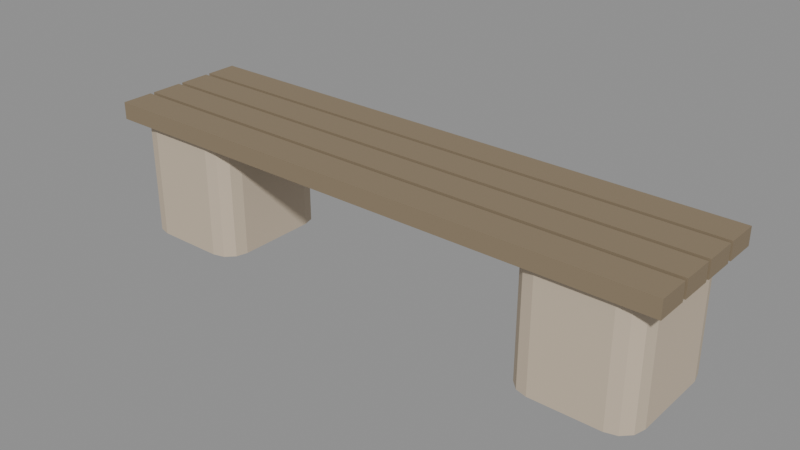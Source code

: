 # Source: city_bench.blend  (saved by Blender 5.4.6; exported with 4.5.12 LTS)
import bpy
from mathutils import Matrix  # noqa: F401  (used for matrix-valued properties, if any)

bpy.ops.wm.read_factory_settings(use_empty=True)
scene = bpy.context.scene
scene.name = 'CityBenchAsset'

# ---- collections
col_stubby_citybench = bpy.data.collections.new('STUBBY_CityBench'); scene.collection.children.link(col_stubby_citybench)

# ---- materials (node trees are filled in below, after node groups)
mat_city_stone = bpy.data.materials.new('City_Stone')
mat_city_stone.use_backface_culling = True
mat_city_stone.diffuse_color = (0.5841, 0.4851, 0.3663, 1.0)
mat_city_timber = bpy.data.materials.new('City_Timber')
mat_city_timber.use_backface_culling = True
mat_city_timber.diffuse_color = (0.2542, 0.1946, 0.1221, 1.0)

# ---- material node trees
mat_city_stone.use_nodes = True; mat_city_stone.node_tree.nodes.clear()
_N = mat_city_stone.node_tree.nodes; _L = mat_city_stone.node_tree.links
n0 = _N.new('ShaderNodeBsdfPrincipled'); n0.name = 'Principled BSDF'; n0.location = (-200, 100)
n0.inputs[0].default_value = (0.5841, 0.4851, 0.3663, 1.0)
n0.inputs[2].default_value = 0.85
n0.inputs[10].default_value = 0.005
n1 = _N.new('ShaderNodeOutputMaterial'); n1.name = 'Material Output'; n1.location = (200, 100)
_L.new(n0.outputs[0], n1.inputs[0])
n1.is_active_output = True
mat_city_timber.use_nodes = True; mat_city_timber.node_tree.nodes.clear()
_N = mat_city_timber.node_tree.nodes; _L = mat_city_timber.node_tree.links
n0 = _N.new('ShaderNodeBsdfPrincipled'); n0.name = 'Principled BSDF'; n0.location = (-200, 100)
n0.inputs[0].default_value = (0.2542, 0.1946, 0.1221, 1.0)
n0.inputs[2].default_value = 0.75
n0.inputs[10].default_value = 0.005
n1 = _N.new('ShaderNodeOutputMaterial'); n1.name = 'Material Output'; n1.location = (200, 100)
_L.new(n0.outputs[0], n1.inputs[0])
n1.is_active_output = True

# ---- meshes
me_citybench_block_0_75 = bpy.data.meshes.new('CityBench_Block-0.75')
me_citybench_block_0_75.from_pydata([(-0.63, -0.22, 0.0), (-0.59, -0.2093, 0.0), (-0.5607, -0.18, 0.0), (-0.55, -0.14, 0.0), (-0.55, 0.14, 0.0), (-0.5607, 0.18, 0.0), (-0.59, 0.2093, 0.0), (-0.63, 0.22, 0.0), (-0.87, 0.22, 0.0), (-0.91, 0.2093, 0.0), (-0.9393, 0.18, 0.0), (-0.95, 0.14, 0.0), (-0.95, -0.14, 0.0), (-0.9393, -0.18, 0.0), (-0.91, -0.2093, 0.0), (-0.87, -0.22, 0.0), (-0.63, -0.22, 0.4), (-0.59, -0.2093, 0.4), (-0.5607, -0.18, 0.4), (-0.55, -0.14, 0.4), (-0.55, 0.14, 0.4), (-0.5607, 0.18, 0.4), (-0.59, 0.2093, 0.4), (-0.63, 0.22, 0.4), (-0.87, 0.22, 0.4), (-0.91, 0.2093, 0.4), (-0.9393, 0.18, 0.4), (-0.95, 0.14, 0.4), (-0.95, -0.14, 0.4), (-0.9393, -0.18, 0.4), (-0.91, -0.2093, 0.4), (-0.87, -0.22, 0.4)], [], [(15, 14, 13, 12, 11, 10, 9, 8, 7, 6, 5, 4, 3, 2, 1, 0), (16, 17, 18, 19, 20, 21, 22, 23, 24, 25, 26, 27, 28, 29, 30, 31), (0, 1, 17, 16), (1, 2, 18, 17), (2, 3, 19, 18), (3, 4, 20, 19), (4, 5, 21, 20), (5, 6, 22, 21), (6, 7, 23, 22), (7, 8, 24, 23), (8, 9, 25, 24), (9, 10, 26, 25), (10, 11, 27, 26), (11, 12, 28, 27), (12, 13, 29, 28), (13, 14, 30, 29), (14, 15, 31, 30), (15, 0, 16, 31)])
_uv = me_citybench_block_0_75.uv_layers.new(name='UVMap')
_uv.uv.foreach_set('vector', [-0.87, -0.22, -0.91, -0.2093, -0.9393, -0.18, -0.95, -0.14, -0.95, 0.14, -0.9393, 0.18, -0.91, 0.2093, -0.87, 0.22, -0.63, 0.22, -0.59, 0.2093, -0.5607, 0.18, -0.55, 0.14, -0.55, -0.14, -0.5607, -0.18, -0.59, -0.2093, -0.63, -0.22, -0.63, -0.22, -0.59, -0.2093, -0.5607, -0.18, -0.55, -0.14, -0.55, 0.14, -0.5607, 0.18, -0.59, 0.2093, -0.63, 0.22, -0.87, 0.22, -0.91, 0.2093, -0.9393, 0.18, -0.95, 0.14, -0.95, -0.14, -0.9393, -0.18, -0.91, -0.2093, -0.87, -0.22, -0.63, 0.0, -0.59, 0.0, -0.59, 0.4, -0.63, 0.4, -0.59, 0.0, -0.5607, 0.0, -0.5607, 0.4, -0.59, 0.4, -0.18, 0.0, -0.14, 0.0, -0.14, 0.4, -0.18, 0.4, -0.14, 0.0, 0.14, 0.0, 0.14, 0.4, -0.14, 0.4, 0.14, 0.0, 0.18, 0.0, 0.18, 0.4, 0.14, 0.4, -0.5607, 0.0, -0.59, 0.0, -0.59, 0.4, -0.5607, 0.4, -0.59, 0.0, -0.63, 0.0, -0.63, 0.4, -0.59, 0.4, -0.63, 0.0, -0.87, 0.0, -0.87, 0.4, -0.63, 0.4, -0.87, 0.0, -0.91, 0.0, -0.91, 0.4, -0.87, 0.4, -0.91, 0.0, -0.9393, 0.0, -0.9393, 0.4, -0.91, 0.4, 0.18, 0.0, 0.14, 0.0, 0.14, 0.4, 0.18, 0.4, 0.14, 0.0, -0.14, 0.0, -0.14, 0.4, 0.14, 0.4, -0.14, 0.0, -0.18, 0.0, -0.18, 0.4, -0.14, 0.4, -0.9393, 0.0, -0.91, 0.0, -0.91, 0.4, -0.9393, 0.4, -0.91, 0.0, -0.87, 0.0, -0.87, 0.4, -0.91, 0.4, -0.87, 0.0, -0.63, 0.0, -0.63, 0.4, -0.87, 0.4])
me_citybench_block_0_75.materials.append(mat_city_stone)
me_citybench_block_0_75.update()
me_citybench_block0_75 = bpy.data.meshes.new('CityBench_Block0.75')
me_citybench_block0_75.from_pydata([(0.87, -0.22, 0.0), (0.91, -0.2093, 0.0), (0.9393, -0.18, 0.0), (0.95, -0.14, 0.0), (0.95, 0.14, 0.0), (0.9393, 0.18, 0.0), (0.91, 0.2093, 0.0), (0.87, 0.22, 0.0), (0.63, 0.22, 0.0), (0.59, 0.2093, 0.0), (0.5607, 0.18, 0.0), (0.55, 0.14, 0.0), (0.55, -0.14, 0.0), (0.5607, -0.18, 0.0), (0.59, -0.2093, 0.0), (0.63, -0.22, 0.0), (0.87, -0.22, 0.4), (0.91, -0.2093, 0.4), (0.9393, -0.18, 0.4), (0.95, -0.14, 0.4), (0.95, 0.14, 0.4), (0.9393, 0.18, 0.4), (0.91, 0.2093, 0.4), (0.87, 0.22, 0.4), (0.63, 0.22, 0.4), (0.59, 0.2093, 0.4), (0.5607, 0.18, 0.4), (0.55, 0.14, 0.4), (0.55, -0.14, 0.4), (0.5607, -0.18, 0.4), (0.59, -0.2093, 0.4), (0.63, -0.22, 0.4)], [], [(15, 14, 13, 12, 11, 10, 9, 8, 7, 6, 5, 4, 3, 2, 1, 0), (16, 17, 18, 19, 20, 21, 22, 23, 24, 25, 26, 27, 28, 29, 30, 31), (0, 1, 17, 16), (1, 2, 18, 17), (2, 3, 19, 18), (3, 4, 20, 19), (4, 5, 21, 20), (5, 6, 22, 21), (6, 7, 23, 22), (7, 8, 24, 23), (8, 9, 25, 24), (9, 10, 26, 25), (10, 11, 27, 26), (11, 12, 28, 27), (12, 13, 29, 28), (13, 14, 30, 29), (14, 15, 31, 30), (15, 0, 16, 31)])
_uv = me_citybench_block0_75.uv_layers.new(name='UVMap')
_uv.uv.foreach_set('vector', [0.63, -0.22, 0.59, -0.2093, 0.5607, -0.18, 0.55, -0.14, 0.55, 0.14, 0.5607, 0.18, 0.59, 0.2093, 0.63, 0.22, 0.87, 0.22, 0.91, 0.2093, 0.9393, 0.18, 0.95, 0.14, 0.95, -0.14, 0.9393, -0.18, 0.91, -0.2093, 0.87, -0.22, 0.87, -0.22, 0.91, -0.2093, 0.9393, -0.18, 0.95, -0.14, 0.95, 0.14, 0.9393, 0.18, 0.91, 0.2093, 0.87, 0.22, 0.63, 0.22, 0.59, 0.2093, 0.5607, 0.18, 0.55, 0.14, 0.55, -0.14, 0.5607, -0.18, 0.59, -0.2093, 0.63, -0.22, 0.87, 0.0, 0.91, 0.0, 0.91, 0.4, 0.87, 0.4, 0.91, 0.0, 0.9393, 0.0, 0.9393, 0.4, 0.91, 0.4, -0.18, 0.0, -0.14, 0.0, -0.14, 0.4, -0.18, 0.4, -0.14, 0.0, 0.14, 0.0, 0.14, 0.4, -0.14, 0.4, 0.14, 0.0, 0.18, 0.0, 0.18, 0.4, 0.14, 0.4, 0.9393, 0.0, 0.91, 0.0, 0.91, 0.4, 0.9393, 0.4, 0.91, 0.0, 0.87, 0.0, 0.87, 0.4, 0.91, 0.4, 0.87, 0.0, 0.63, 0.0, 0.63, 0.4, 0.87, 0.4, 0.63, 0.0, 0.59, 0.0, 0.59, 0.4, 0.63, 0.4, 0.59, 0.0, 0.5607, 0.0, 0.5607, 0.4, 0.59, 0.4, 0.18, 0.0, 0.14, 0.0, 0.14, 0.4, 0.18, 0.4, 0.14, 0.0, -0.14, 0.0, -0.14, 0.4, 0.14, 0.4, -0.14, 0.0, -0.18, 0.0, -0.18, 0.4, -0.14, 0.4, 0.5607, 0.0, 0.59, 0.0, 0.59, 0.4, 0.5607, 0.4, 0.59, 0.0, 0.63, 0.0, 0.63, 0.4, 0.59, 0.4, 0.63, 0.0, 0.87, 0.0, 0.87, 0.4, 0.63, 0.4])
me_citybench_block0_75.materials.append(mat_city_stone)
me_citybench_block0_75.update()
me_citybench_slat0 = bpy.data.meshes.new('CityBench_Slat0')
me_citybench_slat0.from_pydata([(-1.0, -0.24, 0.4), (-1.0, -0.24, 0.46), (-1.0, -0.13, 0.4), (-1.0, -0.13, 0.46), (1.0, -0.24, 0.4), (1.0, -0.24, 0.46), (1.0, -0.13, 0.4), (1.0, -0.13, 0.46)], [], [(0, 1, 3, 2), (2, 3, 7, 6), (6, 7, 5, 4), (4, 5, 1, 0), (2, 6, 4, 0), (7, 3, 1, 5)])
_uv = me_citybench_slat0.uv_layers.new(name='UVMap')
_uv.uv.foreach_set('vector', [-0.24, 0.4, -0.24, 0.46, -0.13, 0.46, -0.13, 0.4, -1.0, 0.4, -1.0, 0.46, 1.0, 0.46, 1.0, 0.4, -0.13, 0.4, -0.13, 0.46, -0.24, 0.46, -0.24, 0.4, 1.0, 0.4, 1.0, 0.46, -1.0, 0.46, -1.0, 0.4, -1.0, -0.13, 1.0, -0.13, 1.0, -0.24, -1.0, -0.24, 1.0, -0.13, -1.0, -0.13, -1.0, -0.24, 1.0, -0.24])
me_citybench_slat0.materials.append(mat_city_timber)
me_citybench_slat0.update()
me_citybench_slat1 = bpy.data.meshes.new('CityBench_Slat1')
me_citybench_slat1.from_pydata([(-1.0, -0.115, 0.4), (-1.0, -0.115, 0.46), (-1.0, -0.005, 0.4), (-1.0, -0.005, 0.46), (1.0, -0.115, 0.4), (1.0, -0.115, 0.46), (1.0, -0.005, 0.4), (1.0, -0.005, 0.46)], [], [(0, 1, 3, 2), (2, 3, 7, 6), (6, 7, 5, 4), (4, 5, 1, 0), (2, 6, 4, 0), (7, 3, 1, 5)])
_uv = me_citybench_slat1.uv_layers.new(name='UVMap')
_uv.uv.foreach_set('vector', [-0.115, 0.4, -0.115, 0.46, -0.005, 0.46, -0.005, 0.4, -1.0, 0.4, -1.0, 0.46, 1.0, 0.46, 1.0, 0.4, -0.005, 0.4, -0.005, 0.46, -0.115, 0.46, -0.115, 0.4, 1.0, 0.4, 1.0, 0.46, -1.0, 0.46, -1.0, 0.4, -1.0, -0.005, 1.0, -0.005, 1.0, -0.115, -1.0, -0.115, 1.0, -0.005, -1.0, -0.005, -1.0, -0.115, 1.0, -0.115])
me_citybench_slat1.materials.append(mat_city_timber)
me_citybench_slat1.update()
me_citybench_slat2 = bpy.data.meshes.new('CityBench_Slat2')
me_citybench_slat2.from_pydata([(-1.0, 0.01, 0.4), (-1.0, 0.01, 0.46), (-1.0, 0.12, 0.4), (-1.0, 0.12, 0.46), (1.0, 0.01, 0.4), (1.0, 0.01, 0.46), (1.0, 0.12, 0.4), (1.0, 0.12, 0.46)], [], [(0, 1, 3, 2), (2, 3, 7, 6), (6, 7, 5, 4), (4, 5, 1, 0), (2, 6, 4, 0), (7, 3, 1, 5)])
_uv = me_citybench_slat2.uv_layers.new(name='UVMap')
_uv.uv.foreach_set('vector', [0.01, 0.4, 0.01, 0.46, 0.12, 0.46, 0.12, 0.4, -1.0, 0.4, -1.0, 0.46, 1.0, 0.46, 1.0, 0.4, 0.12, 0.4, 0.12, 0.46, 0.01, 0.46, 0.01, 0.4, 1.0, 0.4, 1.0, 0.46, -1.0, 0.46, -1.0, 0.4, -1.0, 0.12, 1.0, 0.12, 1.0, 0.01, -1.0, 0.01, 1.0, 0.12, -1.0, 0.12, -1.0, 0.01, 1.0, 0.01])
me_citybench_slat2.materials.append(mat_city_timber)
me_citybench_slat2.update()
me_citybench_slat3 = bpy.data.meshes.new('CityBench_Slat3')
me_citybench_slat3.from_pydata([(-1.0, 0.135, 0.4), (-1.0, 0.135, 0.46), (-1.0, 0.245, 0.4), (-1.0, 0.245, 0.46), (1.0, 0.135, 0.4), (1.0, 0.135, 0.46), (1.0, 0.245, 0.4), (1.0, 0.245, 0.46)], [], [(0, 1, 3, 2), (2, 3, 7, 6), (6, 7, 5, 4), (4, 5, 1, 0), (2, 6, 4, 0), (7, 3, 1, 5)])
_uv = me_citybench_slat3.uv_layers.new(name='UVMap')
_uv.uv.foreach_set('vector', [0.135, 0.4, 0.135, 0.46, 0.245, 0.46, 0.245, 0.4, -1.0, 0.4, -1.0, 0.46, 1.0, 0.46, 1.0, 0.4, 0.245, 0.4, 0.245, 0.46, 0.135, 0.46, 0.135, 0.4, 1.0, 0.4, 1.0, 0.46, -1.0, 0.46, -1.0, 0.4, -1.0, 0.245, 1.0, 0.245, 1.0, 0.135, -1.0, 0.135, 1.0, 0.245, -1.0, 0.245, -1.0, 0.135, 1.0, 0.135])
me_citybench_slat3.materials.append(mat_city_timber)
me_citybench_slat3.update()

# ---- objects
ob_citybench_root = bpy.data.objects.new('CityBench_Root', None)
ob_citybench_block_0_75 = bpy.data.objects.new('CityBench_Block-0.75', me_citybench_block_0_75)
ob_citybench_block0_75 = bpy.data.objects.new('CityBench_Block0.75', me_citybench_block0_75)
ob_citybench_slat0 = bpy.data.objects.new('CityBench_Slat0', me_citybench_slat0)
ob_citybench_slat1 = bpy.data.objects.new('CityBench_Slat1', me_citybench_slat1)
ob_citybench_slat2 = bpy.data.objects.new('CityBench_Slat2', me_citybench_slat2)
ob_citybench_slat3 = bpy.data.objects.new('CityBench_Slat3', me_citybench_slat3)
ob_seat = bpy.data.objects.new('Seat', None)
ob_city_bench_lod0 = bpy.data.objects.new('city_bench_LOD0', None)

# ---- transforms, parenting, visibility, modifiers, constraints
ob_citybench_root.location = (0.0, 0.0, 0.0)
ob_citybench_block_0_75.parent = ob_city_bench_lod0
ob_citybench_block_0_75.location = (0.0, 0.0, 0.0)
ob_citybench_block0_75.parent = ob_city_bench_lod0
ob_citybench_block0_75.location = (0.0, 0.0, 0.0)
ob_citybench_slat0.parent = ob_city_bench_lod0
ob_citybench_slat0.location = (0.0, 0.0, 0.0)
ob_citybench_slat1.parent = ob_city_bench_lod0
ob_citybench_slat1.location = (0.0, 0.0, 0.0)
ob_citybench_slat2.parent = ob_city_bench_lod0
ob_citybench_slat2.location = (0.0, 0.0, 0.0)
ob_citybench_slat3.parent = ob_city_bench_lod0
ob_citybench_slat3.location = (0.0, 0.0, 0.0)
ob_seat.parent = ob_citybench_root
ob_seat.location = (0.0, 0.0, 0.46)
ob_seat.empty_display_type = 'ARROWS'
ob_seat.empty_display_size = 0.3
ob_city_bench_lod0.parent = ob_citybench_root
ob_city_bench_lod0.location = (0.0, 0.0, 0.0)

# ---- collection membership
col_stubby_citybench.objects.link(ob_citybench_root)
col_stubby_citybench.objects.link(ob_citybench_block_0_75)
col_stubby_citybench.objects.link(ob_citybench_block0_75)
col_stubby_citybench.objects.link(ob_citybench_slat0)
col_stubby_citybench.objects.link(ob_citybench_slat1)
col_stubby_citybench.objects.link(ob_citybench_slat2)
col_stubby_citybench.objects.link(ob_citybench_slat3)
col_stubby_citybench.objects.link(ob_seat)
col_stubby_citybench.objects.link(ob_city_bench_lod0)

# ---- scene / render settings (as saved in the file)
scene.frame_start = 1; scene.frame_end = 250; scene.frame_set(1)
scene.render.engine = 'BLENDER_EEVEE_NEXT'
scene.render.image_settings.exr_codec = 'NONE'
scene.render.use_bake_clear = False
scene.render.bake_margin = 0
scene.render.bake_bias = 0.0
scene.render.bake_samples = 0
scene.render.simplify_subdivision_render = 0
scene.render.simplify_child_particles_render = 0.0
scene.render.compositor_device = 'GPU'
scene.eevee.use_volume_custom_range = False
scene.eevee.gtao_distance = 0.0
scene.eevee.use_fast_gi = False
scene.eevee.fast_gi_thickness_near = 0.1
scene.eevee.fast_gi_thickness_far = 0.0
scene.eevee.ray_tracing_options.screen_trace_thickness = 0.1
bpy.context.view_layer.update()

# ---- added for rendering (the .blend has no active camera and no usable light): camera, sun + grey world if the file has none
cam_auto = bpy.data.cameras.new('AutoCamera')
cam_auto.lens = 50.0
cam_auto.sensor_width = 36.0
cam_auto.clip_end = 1000.0
ob_auto_camera = bpy.data.objects.new('AutoCamera', cam_auto)
scene.collection.objects.link(ob_auto_camera)
ob_auto_camera.location = (1.95107, -2.33878, 1.79085)
ob_auto_camera.rotation_euler = (1.09748, -7.21219e-08, 0.694738)
scene.camera = ob_auto_camera
light_auto_sun = bpy.data.lights.new('AutoSun', 'SUN')
light_auto_sun.energy = 3.0
light_auto_sun.angle = 0.0523599
ob_auto_sun = bpy.data.objects.new('AutoSun', light_auto_sun)
scene.collection.objects.link(ob_auto_sun)
ob_auto_sun.rotation_euler = (0.872665, 0.174533, 0.523599)
if scene.world is None:
    world_auto = bpy.data.worlds.new('AutoWorld')
    world_auto.color = (0.3, 0.3, 0.3)
    scene.world = world_auto
bpy.context.view_layer.update()
